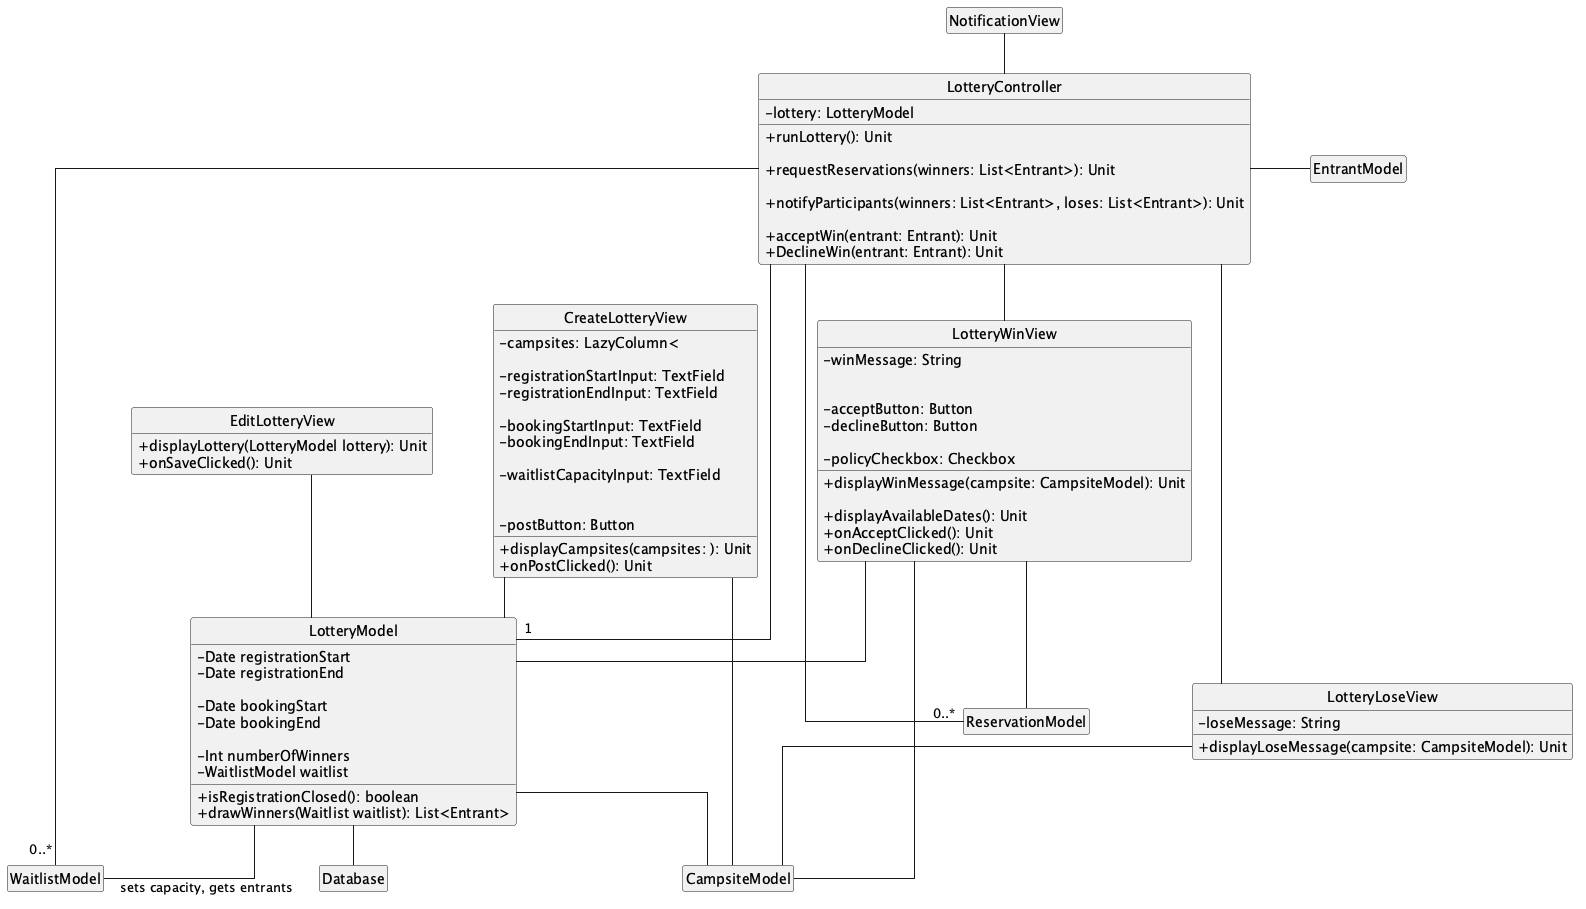

The diagram above was rendered by PlantUML. Its source (embedded in the PNG):
@startuml lottery
!include style.puml

!include_once lottery/CreateLotteryView.puml
!include_once lottery/EditLotteryView.puml
!include_once lottery/LotteryController.puml
!include_once lottery/LotteryLoseView.puml
!include_once lottery/LotteryModel.puml
!include_once lottery/LotteryWinView.puml

' LotteryController collaborators
LotteryController -- "1" LotteryModel
LotteryController -- "0..*" WaitlistModel
LotteryController -- "0..*" ReservationModel
LotteryController -up- NotificationView
LotteryController -- LotteryWinView
LotteryController -- LotteryLoseView
LotteryController -right- EntrantModel

' LotteryLoseView collaborators
LotteryLoseView -- CampsiteModel

' LotteryWinView collaborators
LotteryWinView -- ReservationModel
LotteryWinView -- CampsiteModel
LotteryWinView -- LotteryModel

' CreateLotteryView collaborators
CreateLotteryView -- LotteryModel
CreateLotteryView -- CampsiteModel

' EditLotteryView collaborators
EditLotteryView -- LotteryModel

' LotteryModel collaborators
LotteryModel -- CampsiteModel
LotteryModel -- WaitlistModel : sets capacity, gets entrants
LotteryModel -- Database

@enduml